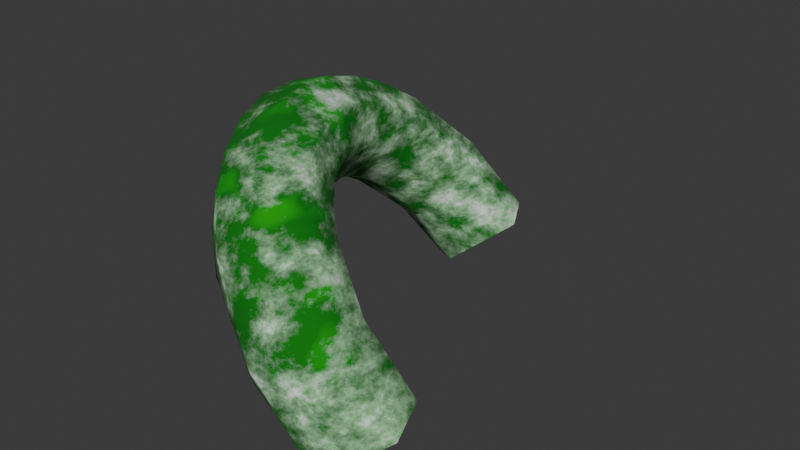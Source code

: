 # Source: CurvedPath2Model.blend  (saved by Blender 4.0.36; exported with 4.5.12 LTS)
import bpy
from mathutils import Matrix  # noqa: F401  (used for matrix-valued properties, if any)

bpy.ops.wm.read_factory_settings(use_empty=True)
scene = bpy.context.scene
scene.name = 'Scene'

# ---- collections
col_collection = bpy.data.collections.new('Collection'); scene.collection.children.link(col_collection)

# ---- images (referenced by path relative to the original .blend; pixels are not part of the script)
import os
ASSET_DIR = os.environ.get("B2B_ASSET_DIR", "")  # directory of the original .blend (textures are referenced by path, not embedded)
HERE = os.path.dirname(os.path.abspath(__file__))  # packed textures are extracted next to this script under _unpacked/

def load_image(name, relpath, width, height, colorspace="sRGB"):
    """Load a texture the original file referenced (path relative to the .blend, or extracted next to this script)."""
    p = next((c for c in (os.path.join(HERE, relpath), os.path.join(ASSET_DIR, relpath)) if relpath and os.path.exists(c)), "")
    if p:
        img = bpy.data.images.load(p, check_existing=True)
        img.name = name
    else:  # same state as the original file: an image datablock whose file is absent (Cycles renders it pink)
        img = bpy.data.images.new(name, width, height)
        img.source = "FILE"
        img.filepath = "//" + (relpath or name)
    img.colorspace_settings.name = colorspace
    return img
img_tricurvedpathdiffuse = load_image('TRICUrvedPathDiffuse', '', 1024, 1024, 'sRGB')

# ---- materials (node trees are filled in below, after node groups)
mat_material_008 = bpy.data.materials.new('Material.008')

# ---- material node trees
mat_material_008.use_nodes = True; mat_material_008.node_tree.nodes.clear()
_N = mat_material_008.node_tree.nodes; _L = mat_material_008.node_tree.links
n0 = _N.new('ShaderNodeOutputMaterial'); n0.name = 'Material Output'; n0.location = (803, 807)
n1 = _N.new('ShaderNodeTexCoord'); n1.name = 'Texture Coordinate'; n1.location = (-1197, 404)
n2 = _N.new('ShaderNodeMapping'); n2.name = 'Mapping'; n2.location = (-983, 420)
n2.inputs[2].default_value = (2.974, 0.3735, 0.548)
n3 = _N.new('ShaderNodeTexGradient'); n3.name = 'Gradient Texture'; n3.location = (-702, 298)
n4 = _N.new('ShaderNodeMix'); n4.name = 'Mix'; n4.location = (-438, 515)
n4.data_type = 'RGBA'
n4.blend_type = 'SCREEN'
n4.inputs[0].default_value = 0.2583
n5 = _N.new('ShaderNodeTexCoord'); n5.name = 'Texture Coordinate.001'; n5.location = (-1363, 1036)
n6 = _N.new('ShaderNodeMapping'); n6.name = 'Mapping.001'; n6.location = (-1150, 1052)
n6.inputs[2].default_value = (2.974, 0.3735, 0.548)
n7 = _N.new('ShaderNodeTexGradient'); n7.name = 'Gradient Texture.001'; n7.location = (-869, 930)
n8 = _N.new('ShaderNodeTexVoronoi'); n8.name = 'Voronoi Texture'; n8.location = (-939, 1366)
n8.feature = 'SMOOTH_F1'
n8.inputs[2].default_value = 14.9
n8.inputs[4].default_value = 1.0
n8.inputs[8].default_value = 0.8167
n9 = _N.new('ShaderNodeMix'); n9.name = 'Mix.001'; n9.location = (-457, 1163)
n9.width = 142
n9.data_type = 'RGBA'
n9.blend_type = 'SCREEN'
n9.inputs[0].default_value = 0.3665
n10 = _N.new('ShaderNodeValToRGB'); n10.name = 'Color Ramp.001'; n10.location = (-248, 1113)
while len(n10.color_ramp.elements) > 1: n10.color_ramp.elements.remove(n10.color_ramp.elements[-1])
n10.color_ramp.elements[0].position = 0.0; n10.color_ramp.elements[0].color = (1.0, 1.0, 1.0, 1.0)
_e = n10.color_ramp.elements.new(0.4273); _e.color = (0.0, 0.0, 0.0, 1.0)
n11 = _N.new('ShaderNodeBsdfPrincipled'); n11.name = 'Principled BSDF'; n11.location = (493, 805)
n11.inputs[2].default_value = 1.0
n11.inputs[3].default_value = 1.45
n12 = _N.new('ShaderNodeMix'); n12.name = 'Mix.002'; n12.location = (108, 901)
n12.data_type = 'RGBA'
n12.blend_type = 'OVERLAY'
n13 = _N.new('ShaderNodeTexNoise'); n13.name = 'Noise Texture'; n13.location = (-676, 615)
n13.inputs[2].default_value = 8.5
n13.inputs[3].default_value = 15.0
n13.inputs[4].default_value = 0.6583
n13.inputs[5].default_value = 2.2
n14 = _N.new('ShaderNodeValToRGB'); n14.name = 'Color Ramp'; n14.location = (-128, 425)
while len(n14.color_ramp.elements) > 1: n14.color_ramp.elements.remove(n14.color_ramp.elements[-1])
n14.color_ramp.elements[0].position = 0.5045; n14.color_ramp.elements[0].color = (0.0, 0.346, 0.003936, 1.0)
_e = n14.color_ramp.elements.new(0.7409); _e.color = (1.0, 1.0, 1.0, 1.0)
n15 = _N.new('ShaderNodeBump'); n15.name = 'Bump'; n15.location = (270, 658)
n15.inputs[0].default_value = 0.4083
n15.inputs[1].default_value = 1.0
n15.inputs[2].default_value = 1.0
n16 = _N.new('ShaderNodeTexImage'); n16.name = 'Image Texture'; n16.location = (246, 446)
n16.image = img_tricurvedpathdiffuse
n17 = _N.new('ShaderNodeNormalMap'); n17.name = 'Normal Map'; n17.location = (587, 430)
_L.new(n11.outputs[0], n0.inputs[0])
_L.new(n2.outputs[0], n3.inputs[0])
_L.new(n1.outputs[0], n2.inputs[0])
_L.new(n13.outputs[0], n4.inputs[6])
_L.new(n3.outputs[0], n4.inputs[7])
_L.new(n4.outputs[2], n14.inputs[0])
_L.new(n6.outputs[0], n7.inputs[0])
_L.new(n5.outputs[0], n6.inputs[0])
_L.new(n7.outputs[0], n9.inputs[7])
_L.new(n8.outputs[1], n9.inputs[6])
_L.new(n9.outputs[2], n10.inputs[0])
_L.new(n12.outputs[2], n11.inputs[0])
_L.new(n14.outputs[0], n12.inputs[6])
_L.new(n10.outputs[0], n12.inputs[7])
_L.new(n13.outputs[0], n15.inputs[3])
_L.new(n16.outputs[0], n17.inputs[1])
n0.is_active_output = True

# ---- world
world_world = bpy.data.worlds.new('World'); scene.world = world_world
world_world.use_nodes = True; world_world.node_tree.nodes.clear()
_N = world_world.node_tree.nodes; _L = world_world.node_tree.links
n0 = _N.new('ShaderNodeOutputWorld'); n0.name = 'World Output'; n0.location = (300, 300)
n1 = _N.new('ShaderNodeBackground'); n1.name = 'Background'; n1.location = (10, 300)
n1.inputs[0].default_value = (0.05088, 0.05088, 0.05088, 1.0)
_L.new(n1.outputs[0], n0.inputs[0])
n0.is_active_output = True
world_world.color = (0.05088, 0.05088, 0.05088)
world_world.use_sun_shadow = False
world_world.sun_shadow_jitter_overblur = 0.0

# ---- meshes
me_torus_007 = bpy.data.meshes.new('Torus.007')
me_torus_007.from_pydata([(2.904, 0.429, -1.264), (3.036, 0.5118, -1.16), (2.812, 0.5899, -1.294), (2.93, 0.6782, -1.177), (2.5, 1.381, -1.319), (2.639, 1.477, -1.207), (2.405, 1.541, -1.345), (2.522, 1.629, -1.228), (3.0, 0.616, -1.138), (2.578, 1.392, -1.255), (2.981, 0.4399, -1.199), (2.594, 1.567, -1.19), (2.834, 0.4912, -1.303), (2.444, 1.618, -1.292), (2.852, 0.6673, -1.242), (2.428, 1.443, -1.356), (2.476, 0.9453, -0.9447), (2.518, 0.9675, -0.8551), (2.489, 0.9599, -0.7583), (2.405, 0.9272, -0.7112), (2.316, 0.8883, -0.7412), (2.275, 0.8662, -0.8309), (2.304, 0.8737, -0.9276), (2.388, 0.9065, -0.9748), (2.404, 1.219, -1.069), (2.469, 1.256, -1.0), (2.461, 1.315, -0.9186), (2.384, 1.363, -0.8719), (2.284, 1.37, -0.8876), (2.219, 1.333, -0.9564), (2.228, 1.273, -1.038), (2.304, 1.226, -1.085), (2.726, 0.6921, -0.9032), (2.716, 0.614, -0.8394), (2.658, 0.5308, -0.8365), (2.586, 0.4913, -0.8963), (2.542, 0.5186, -0.9837), (2.552, 0.5967, -1.048), (2.61, 0.6799, -1.05), (2.682, 0.7194, -0.9906), (2.567, 0.8177, -0.9464), (2.606, 0.8169, -0.8526), (2.582, 0.7706, -0.7656), (2.509, 0.7059, -0.7364), (2.431, 0.6607, -0.782), (2.392, 0.6616, -0.8758), (2.416, 0.7079, -0.9628), (2.488, 0.7725, -0.992), (2.472, 1.121, -0.9073), (2.448, 1.151, -0.8136), (2.362, 1.158, -0.7605), (2.264, 1.138, -0.7792), (2.212, 1.102, -0.8587), (2.236, 1.072, -0.9524), (2.323, 1.065, -1.006), (2.42, 1.085, -0.9868), (2.431, 1.328, -1.183), (2.506, 1.355, -1.12), (2.52, 1.431, -1.054), (2.465, 1.51, -1.023), (2.374, 1.547, -1.046), (2.299, 1.52, -1.109), (2.284, 1.445, -1.175), (2.339, 1.365, -1.206), (2.864, 0.6149, -1.003), (2.871, 0.5183, -0.9728), (2.826, 0.4316, -0.9992), (2.754, 0.4057, -1.066), (2.699, 0.4556, -1.135), (2.692, 0.5523, -1.165), (2.738, 0.639, -1.139), (2.809, 0.6649, -1.072), (2.49, 1.045, -0.8754), (2.462, 1.057, -0.7788), (2.375, 1.044, -0.7271), (2.282, 1.013, -0.7506), (2.235, 0.9825, -0.8356), (2.264, 0.9705, -0.9323), (2.35, 0.9839, -0.984), (2.444, 1.015, -0.9604), (2.518, 0.8789, -0.9401), (2.557, 0.8904, -0.8473), (2.529, 0.8631, -0.7537), (2.45, 0.813, -0.7141), (2.367, 0.7694, -0.7518), (2.328, 0.7578, -0.8446), (2.356, 0.7851, -0.9382), (2.434, 0.8352, -0.9777), (2.662, 0.7498, -0.8713), (2.644, 0.6863, -0.7944), (2.579, 0.6105, -0.7776), (2.505, 0.5668, -0.8308), (2.465, 0.5809, -0.9229), (2.483, 0.6445, -0.9999), (2.548, 0.7203, -1.017), (2.622, 0.7639, -0.9634), (2.407, 1.154, -1.023), (2.465, 1.192, -0.9494), (2.448, 1.238, -0.861), (2.365, 1.266, -0.8097), (2.265, 1.259, -0.8256), (2.207, 1.221, -0.8995), (2.224, 1.174, -0.988), (2.307, 1.147, -1.039)], [], [(56, 9, 57), (57, 5, 58), (58, 11, 59), (59, 7, 60), (60, 13, 61), (61, 6, 62), (62, 15, 63), (63, 4, 56), (87, 16, 80), (86, 23, 87), (85, 22, 86), (84, 21, 85), (83, 20, 84), (82, 19, 83), (81, 18, 82), (80, 17, 81), (103, 24, 96), (102, 31, 103), (101, 30, 102), (100, 29, 101), (99, 28, 100), (98, 27, 99), (97, 26, 98), (96, 25, 97), (71, 32, 64), (64, 33, 65), (65, 34, 66), (66, 35, 67), (67, 36, 68), (68, 37, 69), (69, 38, 70), (70, 39, 71), (95, 41, 88), (88, 42, 89), (89, 43, 90), (90, 44, 91), (91, 45, 92), (92, 46, 93), (93, 47, 94), (94, 40, 95), (79, 48, 72), (72, 49, 73), (73, 50, 74), (74, 51, 75), (75, 52, 76), (76, 53, 77), (77, 54, 78), (78, 55, 79), (31, 56, 24), (30, 63, 31), (29, 62, 30), (28, 61, 29), (27, 60, 28), (26, 59, 27), (25, 58, 26), (24, 57, 25), (14, 71, 3), (2, 70, 14), (12, 69, 2), (0, 68, 12), (10, 67, 0), (1, 66, 10), (8, 65, 1), (3, 64, 8), (23, 79, 16), (22, 78, 23), (21, 77, 22), (20, 76, 21), (19, 75, 20), (18, 74, 19), (17, 73, 18), (16, 72, 17), (40, 81, 41), (41, 82, 42), (42, 83, 43), (43, 84, 44), (44, 85, 45), (45, 86, 46), (46, 87, 47), (47, 80, 40), (38, 95, 39), (37, 94, 38), (36, 93, 37), (35, 92, 36), (34, 91, 35), (33, 90, 34), (32, 89, 33), (39, 88, 32), (55, 97, 48), (48, 98, 49), (49, 99, 50), (50, 100, 51), (51, 101, 52), (52, 102, 53), (53, 103, 54), (54, 96, 55), (56, 4, 9), (57, 9, 5), (58, 5, 11), (59, 11, 7), (60, 7, 13), (61, 13, 6), (62, 6, 15), (63, 15, 4), (87, 23, 16), (86, 22, 23), (85, 21, 22), (84, 20, 21), (83, 19, 20), (82, 18, 19), (81, 17, 18), (80, 16, 17), (103, 31, 24), (102, 30, 31), (101, 29, 30), (100, 28, 29), (99, 27, 28), (98, 26, 27), (97, 25, 26), (96, 24, 25), (71, 39, 32), (64, 32, 33), (65, 33, 34), (66, 34, 35), (67, 35, 36), (68, 36, 37), (69, 37, 38), (70, 38, 39), (95, 40, 41), (88, 41, 42), (89, 42, 43), (90, 43, 44), (91, 44, 45), (92, 45, 46), (93, 46, 47), (94, 47, 40), (79, 55, 48), (72, 48, 49), (73, 49, 50), (74, 50, 51), (75, 51, 52), (76, 52, 53), (77, 53, 54), (78, 54, 55), (31, 63, 56), (30, 62, 63), (29, 61, 62), (28, 60, 61), (27, 59, 60), (26, 58, 59), (25, 57, 58), (24, 56, 57), (14, 70, 71), (2, 69, 70), (12, 68, 69), (0, 67, 68), (10, 66, 67), (1, 65, 66), (8, 64, 65), (3, 71, 64), (23, 78, 79), (22, 77, 78), (21, 76, 77), (20, 75, 76), (19, 74, 75), (18, 73, 74), (17, 72, 73), (16, 79, 72), (40, 80, 81), (41, 81, 82), (42, 82, 83), (43, 83, 84), (44, 84, 85), (45, 85, 86), (46, 86, 87), (47, 87, 80), (38, 94, 95), (37, 93, 94), (36, 92, 93), (35, 91, 92), (34, 90, 91), (33, 89, 90), (32, 88, 89), (39, 95, 88), (55, 96, 97), (48, 97, 98), (49, 98, 99), (50, 99, 100), (51, 100, 101), (52, 101, 102), (53, 102, 103), (54, 103, 96)])
me_torus_007.polygons.foreach_set('use_smooth', [True] * 192)
_uv = me_torus_007.uv_layers.new(name='UVMap')
_uv.uv.foreach_set('vector', [0.4552, 0.8045, 0.4207, 0.8969, 0.3983, 0.8116, 0.3983, 0.8116, 0.3661, 0.9187, 0.355, 0.808, 0.4676, 0.1064, 0.3668, 0.04732, 0.4901, 0.05355, 0.4901, 0.05355, 0.3685, 0.001163, 0.5084, 0.01673, 0.9274, 0.7211, 0.8719, 0.852, 0.8702, 0.7177, 0.1442, 0.6989, 0.002618, 0.6918, 0.1296, 0.6636, 0.1296, 0.6636, 0.001877, 0.6357, 0.1071, 0.6108, 0.1071, 0.6108, 0.001163, 0.5875, 0.08998, 0.5715, 0.9809, 0.1322, 0.9431, 0.1829, 0.9374, 0.1397, 0.2882, 0.2976, 0.2465, 0.3553, 0.2379, 0.3081, 0.3417, 0.2874, 0.2996, 0.3548, 0.2882, 0.2976, 0.8076, 0.1509, 0.7648, 0.225, 0.7521, 0.1635, 0.8556, 0.1591, 0.8216, 0.2182, 0.8076, 0.1509, 0.6628, 0.4109, 0.7166, 0.3535, 0.7137, 0.423, 0.6098, 0.4018, 0.663, 0.3516, 0.6628, 0.4109, 0.9374, 0.1397, 0.8858, 0.1854, 0.8802, 0.1369, 0.6884, 0.6998, 0.6884, 0.77, 0.6642, 0.7469, 0.2642, 0.5308, 0.1884, 0.5428, 0.2169, 0.4997, 0.303, 0.557, 0.2291, 0.5829, 0.2642, 0.5308, 0.8394, 0.4344, 0.781, 0.4994, 0.7825, 0.4322, 0.8748, 0.4248, 0.8371, 0.5013, 0.8394, 0.4344, 0.5992, 0.1955, 0.6016, 0.1171, 0.6469, 0.1651, 0.5613, 0.2237, 0.5606, 0.1567, 0.5992, 0.1955, 0.9784, 0.3089, 0.9415, 0.3518, 0.9234, 0.3172, 0.4538, 0.5698, 0.5512, 0.5393, 0.4695, 0.6066, 0.4695, 0.6066, 0.5916, 0.579, 0.4919, 0.6595, 0.4919, 0.6595, 0.6238, 0.6128, 0.5077, 0.6975, 0.7668, 0.7533, 0.821, 0.6531, 0.824, 0.7587, 0.1422, 0.01663, 0.2369, 0.1192, 0.1252, 0.05595, 0.1252, 0.05595, 0.1962, 0.1593, 0.1028, 0.1087, 0.1028, 0.1087, 0.165, 0.1908, 0.08808, 0.144, 0.5193, 0.8177, 0.5521, 0.7317, 0.5762, 0.8102, 0.9354, 0.05962, 0.8785, 0.08881, 0.8809, 0.04297, 0.5799, 0.4965, 0.6507, 0.4702, 0.6268, 0.527, 0.6268, 0.527, 0.6968, 0.4912, 0.6665, 0.5554, 0.8223, 0.04688, 0.79, 0.0907, 0.7695, 0.04011, 0.7695, 0.04011, 0.7366, 0.11, 0.719, 0.06642, 0.2823, 0.1671, 0.2662, 0.2448, 0.2351, 0.1982, 0.2351, 0.1982, 0.2208, 0.264, 0.1962, 0.2245, 0.9846, 0.05079, 0.9349, 0.09812, 0.9354, 0.05962, 0.952, 0.2265, 0.9077, 0.277, 0.895, 0.2327, 0.6023, 0.3065, 0.6301, 0.2419, 0.6518, 0.2946, 0.6518, 0.2946, 0.6822, 0.222, 0.7059, 0.2856, 0.8735, 0.2924, 0.8376, 0.363, 0.8317, 0.2899, 0.8317, 0.2899, 0.7802, 0.3621, 0.7743, 0.2921, 0.3499, 0.4247, 0.2879, 0.4738, 0.2997, 0.4143, 0.2997, 0.4143, 0.2362, 0.4528, 0.2461, 0.4041, 0.9896, 0.2273, 0.9638, 0.2689, 0.952, 0.2265, 0.4768, 0.6998, 0.4552, 0.8045, 0.4349, 0.7258, 0.2291, 0.5829, 0.1071, 0.6108, 0.1884, 0.5428, 0.2603, 0.6143, 0.1296, 0.6636, 0.2291, 0.5829, 0.8371, 0.5013, 0.7677, 0.6144, 0.781, 0.4994, 0.6016, 0.1171, 0.5084, 0.01673, 0.6294, 0.09463, 0.5606, 0.1567, 0.4901, 0.05355, 0.6016, 0.1171, 0.5304, 0.1903, 0.4676, 0.1064, 0.5606, 0.1567, 0.4349, 0.7258, 0.3983, 0.8116, 0.3778, 0.7293, 0.5415, 0.903, 0.5762, 0.8102, 0.5984, 0.8986, 0.497, 0.9135, 0.5193, 0.8177, 0.5415, 0.903, 0.001887, 0.04936, 0.1028, 0.1087, 0.001163, 0.1055, 0.00245, 0.001163, 0.1252, 0.05595, 0.001887, 0.04936, 0.768, 0.8881, 0.824, 0.7587, 0.824, 0.8936, 0.719, 0.9001, 0.7668, 0.7533, 0.768, 0.8881, 0.3641, 0.6316, 0.4919, 0.6595, 0.355, 0.6941, 0.3645, 0.5854, 0.4695, 0.6066, 0.3641, 0.6316, 0.9836, 0.1788, 0.952, 0.2265, 0.9431, 0.1829, 0.2996, 0.3548, 0.2461, 0.4041, 0.2465, 0.3553, 0.3526, 0.3552, 0.2997, 0.4143, 0.2996, 0.3548, 0.8216, 0.2182, 0.7743, 0.2921, 0.7648, 0.225, 0.8666, 0.2245, 0.8317, 0.2899, 0.8216, 0.2182, 0.663, 0.3516, 0.7059, 0.2856, 0.7166, 0.3535, 0.6106, 0.3533, 0.6518, 0.2946, 0.663, 0.3516, 0.9431, 0.1829, 0.895, 0.2327, 0.8858, 0.1854, 0.9349, 0.09812, 0.8802, 0.1369, 0.8785, 0.08881, 0.5996, 0.4501, 0.6628, 0.4109, 0.6507, 0.4702, 0.6507, 0.4702, 0.7137, 0.423, 0.6968, 0.4912, 0.8407, 0.09901, 0.8076, 0.1509, 0.79, 0.0907, 0.79, 0.0907, 0.7521, 0.1635, 0.7366, 0.11, 0.3178, 0.2239, 0.2882, 0.2976, 0.2662, 0.2448, 0.2662, 0.2448, 0.2379, 0.3081, 0.2208, 0.264, 0.9813, 0.08906, 0.9374, 0.1397, 0.9349, 0.09812, 0.4956, 0.7356, 0.5396, 0.6998, 0.5521, 0.7317, 0.1962, 0.1593, 0.1962, 0.2245, 0.165, 0.1908, 0.2369, 0.1192, 0.2351, 0.1982, 0.1962, 0.1593, 0.2633, 0.09386, 0.2823, 0.1671, 0.2369, 0.1192, 0.7637, 0.6539, 0.8188, 0.6167, 0.821, 0.6531, 0.5916, 0.579, 0.6665, 0.5554, 0.6238, 0.6128, 0.5512, 0.5393, 0.6268, 0.527, 0.5916, 0.579, 0.939, 0.02546, 0.8809, 0.04297, 0.8874, 0.001163, 0.9638, 0.2689, 0.9234, 0.3172, 0.9077, 0.277, 0.5856, 0.2628, 0.5992, 0.1955, 0.6301, 0.2419, 0.6301, 0.2419, 0.6469, 0.1651, 0.6822, 0.222, 0.8762, 0.3601, 0.8394, 0.4344, 0.8376, 0.363, 0.8376, 0.363, 0.7825, 0.4322, 0.7802, 0.3621, 0.3332, 0.4929, 0.2642, 0.5308, 0.2879, 0.4738, 0.2879, 0.4738, 0.2169, 0.4997, 0.2362, 0.4528, 0.7127, 0.6998, 0.7127, 0.767, 0.6907, 0.7507, 0.4552, 0.8045, 0.4768, 0.893, 0.4207, 0.8969, 0.3983, 0.8116, 0.4207, 0.8969, 0.3661, 0.9187, 0.4676, 0.1064, 0.355, 0.104, 0.3668, 0.04732, 0.4901, 0.05355, 0.3668, 0.04732, 0.3685, 0.001163, 0.9274, 0.7211, 0.9287, 0.8557, 0.8719, 0.852, 0.8702, 0.7177, 0.8719, 0.852, 0.8263, 0.8573, 0.1296, 0.6636, 0.002618, 0.6918, 0.001877, 0.6357, 0.1071, 0.6108, 0.001877, 0.6357, 0.001163, 0.5875, 0.9809, 0.1322, 0.9836, 0.1788, 0.9431, 0.1829, 0.2882, 0.2976, 0.2996, 0.3548, 0.2465, 0.3553, 0.3417, 0.2874, 0.3526, 0.3552, 0.2996, 0.3548, 0.8076, 0.1509, 0.8216, 0.2182, 0.7648, 0.225, 0.8556, 0.1591, 0.8666, 0.2245, 0.8216, 0.2182, 0.6628, 0.4109, 0.663, 0.3516, 0.7166, 0.3535, 0.6098, 0.4018, 0.6106, 0.3533, 0.663, 0.3516, 0.9374, 0.1397, 0.9431, 0.1829, 0.8858, 0.1854, 0.2169, 0.4997, 0.1884, 0.5428, 0.1618, 0.5175, 0.2642, 0.5308, 0.2291, 0.5829, 0.1884, 0.5428, 0.7825, 0.4322, 0.781, 0.4994, 0.7343, 0.4795, 0.8394, 0.4344, 0.8371, 0.5013, 0.781, 0.4994, 0.6469, 0.1651, 0.6016, 0.1171, 0.6294, 0.09463, 0.5992, 0.1955, 0.5606, 0.1567, 0.6016, 0.1171, 0.9234, 0.3172, 0.9415, 0.3518, 0.8966, 0.3836, 0.9784, 0.3089, 0.9954, 0.3451, 0.9415, 0.3518, 0.5762, 0.8102, 0.5521, 0.7317, 0.596, 0.7053, 0.4695, 0.6066, 0.5512, 0.5393, 0.5916, 0.579, 0.4919, 0.6595, 0.5916, 0.579, 0.6238, 0.6128, 0.7668, 0.7533, 0.7637, 0.6539, 0.821, 0.6531, 0.1422, 0.01663, 0.2633, 0.09386, 0.2369, 0.1192, 0.1252, 0.05595, 0.2369, 0.1192, 0.1962, 0.1593, 0.1028, 0.1087, 0.1962, 0.1593, 0.165, 0.1908, 0.5193, 0.8177, 0.4956, 0.7356, 0.5521, 0.7317, 0.9354, 0.05962, 0.9349, 0.09812, 0.8785, 0.08881, 0.5799, 0.4965, 0.5996, 0.4501, 0.6507, 0.4702, 0.6268, 0.527, 0.6507, 0.4702, 0.6968, 0.4912, 0.8223, 0.04688, 0.8407, 0.09901, 0.79, 0.0907, 0.7695, 0.04011, 0.79, 0.0907, 0.7366, 0.11, 0.2823, 0.1671, 0.3178, 0.2239, 0.2662, 0.2448, 0.2351, 0.1982, 0.2662, 0.2448, 0.2208, 0.264, 0.9846, 0.05079, 0.9813, 0.08906, 0.9349, 0.09812, 0.952, 0.2265, 0.9638, 0.2689, 0.9077, 0.277, 0.6023, 0.3065, 0.5856, 0.2628, 0.6301, 0.2419, 0.6518, 0.2946, 0.6301, 0.2419, 0.6822, 0.222, 0.8735, 0.2924, 0.8762, 0.3601, 0.8376, 0.363, 0.8317, 0.2899, 0.8376, 0.363, 0.7802, 0.3621, 0.3499, 0.4247, 0.3332, 0.4929, 0.2879, 0.4738, 0.2997, 0.4143, 0.2879, 0.4738, 0.2362, 0.4528, 0.9896, 0.2273, 0.9988, 0.2762, 0.9638, 0.2689, 0.1884, 0.5428, 0.1071, 0.6108, 0.08998, 0.5715, 0.2291, 0.5829, 0.1296, 0.6636, 0.1071, 0.6108, 0.781, 0.4994, 0.7677, 0.6144, 0.719, 0.586, 0.9287, 0.6167, 0.9274, 0.7211, 0.8702, 0.7177, 0.6016, 0.1171, 0.4901, 0.05355, 0.5084, 0.01673, 0.5606, 0.1567, 0.4676, 0.1064, 0.4901, 0.05355, 0.6188, 0.6998, 0.6619, 0.7475, 0.6188, 0.7855, 0.4349, 0.7258, 0.4552, 0.8045, 0.3983, 0.8116, 0.5415, 0.903, 0.5193, 0.8177, 0.5762, 0.8102, 0.497, 0.9135, 0.4791, 0.8144, 0.5193, 0.8177, 0.001887, 0.04936, 0.1252, 0.05595, 0.1028, 0.1087, 0.00245, 0.001163, 0.1422, 0.01663, 0.1252, 0.05595, 0.768, 0.8881, 0.7668, 0.7533, 0.824, 0.7587, 0.355, 0.6941, 0.4919, 0.6595, 0.5077, 0.6975, 0.3641, 0.6316, 0.4695, 0.6066, 0.4919, 0.6595, 0.5984, 0.8986, 0.5762, 0.8102, 0.6165, 0.7962, 0.9836, 0.1788, 0.9896, 0.2273, 0.952, 0.2265, 0.2996, 0.3548, 0.2997, 0.4143, 0.2461, 0.4041, 0.3526, 0.3552, 0.3499, 0.4247, 0.2997, 0.4143, 0.8216, 0.2182, 0.8317, 0.2899, 0.7743, 0.2921, 0.8666, 0.2245, 0.8735, 0.2924, 0.8317, 0.2899, 0.663, 0.3516, 0.6518, 0.2946, 0.7059, 0.2856, 0.6106, 0.3533, 0.6023, 0.3065, 0.6518, 0.2946, 0.9431, 0.1829, 0.952, 0.2265, 0.895, 0.2327, 0.9349, 0.09812, 0.9374, 0.1397, 0.8802, 0.1369, 0.5996, 0.4501, 0.6098, 0.4018, 0.6628, 0.4109, 0.6507, 0.4702, 0.6628, 0.4109, 0.7137, 0.423, 0.8407, 0.09901, 0.8556, 0.1591, 0.8076, 0.1509, 0.79, 0.0907, 0.8076, 0.1509, 0.7521, 0.1635, 0.3178, 0.2239, 0.3417, 0.2874, 0.2882, 0.2976, 0.2662, 0.2448, 0.2882, 0.2976, 0.2379, 0.3081, 0.9813, 0.08906, 0.9809, 0.1322, 0.9374, 0.1397, 0.4956, 0.7356, 0.4835, 0.6998, 0.5396, 0.6998, 0.1962, 0.1593, 0.2351, 0.1982, 0.1962, 0.2245, 0.2369, 0.1192, 0.2823, 0.1671, 0.2351, 0.1982, 0.7466, 0.001163, 0.7695, 0.04011, 0.719, 0.06642, 0.8009, 0.004995, 0.8223, 0.04688, 0.7695, 0.04011, 0.5916, 0.579, 0.6268, 0.527, 0.6665, 0.5554, 0.5512, 0.5393, 0.5799, 0.4965, 0.6268, 0.527, 0.939, 0.02546, 0.9354, 0.05962, 0.8809, 0.04297, 0.9638, 0.2689, 0.9784, 0.3089, 0.9234, 0.3172, 0.9077, 0.277, 0.9234, 0.3172, 0.8785, 0.3434, 0.6301, 0.2419, 0.5992, 0.1955, 0.6469, 0.1651, 0.8762, 0.3601, 0.8748, 0.4248, 0.8394, 0.4344, 0.8376, 0.363, 0.8394, 0.4344, 0.7825, 0.4322, 0.3332, 0.4929, 0.303, 0.557, 0.2642, 0.5308, 0.2879, 0.4738, 0.2642, 0.5308, 0.2169, 0.4997, 0.2362, 0.4528, 0.2169, 0.4997, 0.1887, 0.482])
me_torus_007.materials.append(mat_material_008)
me_torus_007.update()

# ---- objects
ob_curvedpath2 = bpy.data.objects.new('CurvedPath2', me_torus_007)

# ---- transforms, parenting, visibility, modifiers, constraints
ob_curvedpath2.location = (0.0, 0.0, 0.0)

# ---- collection membership
col_collection.objects.link(ob_curvedpath2)

# ---- scene / render settings (as saved in the file)
scene.frame_start = 1; scene.frame_end = 250; scene.frame_set(44)
scene.render.engine = 'CYCLES'
scene.cycles.samples = 10
scene.cycles.sampling_pattern = 'TABULATED_SOBOL'
scene.cycles.bake_type = 'DIFFUSE'
bpy.context.view_layer.update()

# ---- added for rendering (the .blend has no active camera and no usable light): camera, sun
cam_auto = bpy.data.cameras.new('AutoCamera')
cam_auto.lens = 50.0
cam_auto.sensor_width = 36.0
cam_auto.clip_end = 1000.0
ob_auto_camera = bpy.data.objects.new('AutoCamera', cam_auto)
scene.collection.objects.link(ob_auto_camera)
ob_auto_camera.location = (4.11299, -0.772802, 0.159897)
ob_auto_camera.rotation_euler = (1.09748, -7.21219e-08, 0.694738)
scene.camera = ob_auto_camera
light_auto_sun = bpy.data.lights.new('AutoSun', 'SUN')
light_auto_sun.energy = 3.0
light_auto_sun.angle = 0.0523599
ob_auto_sun = bpy.data.objects.new('AutoSun', light_auto_sun)
scene.collection.objects.link(ob_auto_sun)
ob_auto_sun.rotation_euler = (0.872665, 0.174533, 0.523599)
bpy.context.view_layer.update()

